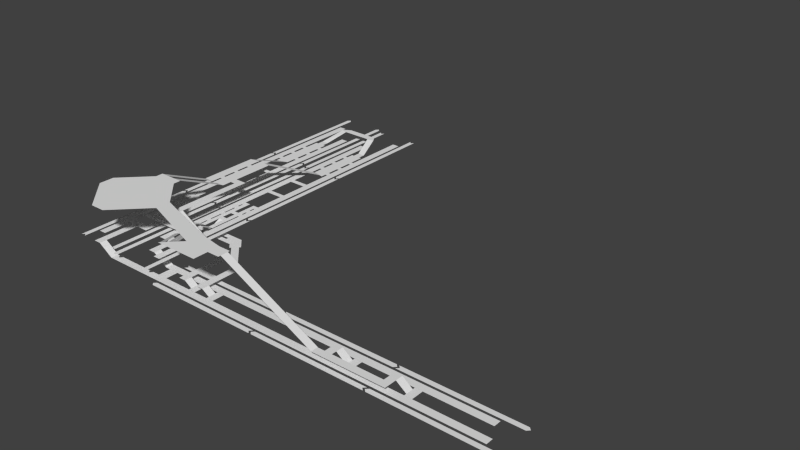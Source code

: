 # Source: oxc.blend  (saved by Blender 2.62.2; exported with 4.5.12 LTS)
import bpy
from mathutils import Matrix  # noqa: F401  (used for matrix-valued properties, if any)

bpy.ops.wm.read_factory_settings(use_empty=True)
scene = bpy.context.scene
scene.name = 'Scene'

# ---- collections
col_collection_1 = bpy.data.collections.new('Collection 1'); scene.collection.children.link(col_collection_1)

# ---- world
world_world = bpy.data.worlds.new('World'); scene.world = world_world
world_world.color = (0.05088, 0.05088, 0.05088)
world_world.use_sun_shadow = False
world_world.sun_shadow_jitter_overblur = 0.0
world_world.cycles.sampling_method = 'MANUAL'
world_world.cycles.sample_map_resolution = 256

# ---- meshes
me_plane_045 = bpy.data.meshes.new('Plane.045')
me_plane_045.from_pydata([(3.302e-06, 0.0, 3.0), (-1.686, -1.192e-07, 3.0), (-2.841e-07, -39.0, 20.0), (-1.686, -39.0, 20.0)], [], [(2, 3, 1, 0)])
me_plane_045.use_remesh_preserve_volume = False
me_plane_045.use_remesh_preserve_attributes = False
me_plane_045.use_mirror_vertex_groups = False
me_plane_045.update()
me_plane_044 = bpy.data.meshes.new('Plane.044')
me_plane_044.from_pydata([(3.302e-06, 0.0, 3.0), (-3.1, 0.0, 3.0), (-2.841e-07, -39.0, 20.0), (-3.1, -39.0, 20.0)], [], [(2, 3, 1, 0)])
me_plane_044.use_remesh_preserve_volume = False
me_plane_044.use_remesh_preserve_attributes = False
me_plane_044.use_mirror_vertex_groups = False
me_plane_044.update()
me_plane_043 = bpy.data.meshes.new('Plane.043')
me_plane_043.from_pydata([(-5.0, 3.0, 0.0), (-4.0, 3.0, 0.0), (-4.0, -1.51e-07, 0.0), (-5.0, 0.0, 0.0), (-1.0, -1.51e-07, 0.0), (-1.0, 3.0, 0.0), (0.0, 3.0, 0.0), (0.0, -3.02e-07, 0.0), (-1.0, 7.0, 3.0), (-4.0, 7.0, 3.0), (-4.0, 10.0, 3.0), (-1.0, 10.0, 3.0), (-6.0, 7.0, 3.0), (-6.0, 10.0, 3.0), (-9.0, 7.0, 3.0), (-9.0, 10.0, 3.0), (-6.0, 31.0, 3.0), (-9.0, 31.0, 3.0), (-6.0, 34.0, 3.0), (-9.0, 34.0, 3.0), (-6.0, 37.0, 3.0), (-9.0, 37.0, 3.0)], [], [(0, 1, 2, 3), (2, 1, 5, 4), (4, 5, 6, 7), (5, 1, 9, 8), (8, 9, 10, 11), (12, 13, 10, 9), (14, 15, 13, 12), (17, 16, 13, 15), (19, 18, 16, 17), (21, 20, 18, 19)])
me_plane_043.use_remesh_preserve_volume = False
me_plane_043.use_remesh_preserve_attributes = False
me_plane_043.use_mirror_vertex_groups = False
me_plane_043.update()
me_plane_042 = bpy.data.meshes.new('Plane.042')
me_plane_042.from_pydata([(-2.464e-06, 20.0, 14.0), (-3.0, -2.861e-06, 2.0), (-3.0, 20.0, 14.0), (-9.537e-07, -2.861e-06, 2.0)], [], [(2, 0, 3, 1)])
me_plane_042.use_remesh_preserve_volume = False
me_plane_042.use_remesh_preserve_attributes = False
me_plane_042.use_mirror_vertex_groups = False
me_plane_042.update()
me_plane_041 = bpy.data.meshes.new('Plane.041')
me_plane_041.from_pydata([(5.0, -1.605e-06, 2.0), (-9.537e-07, -1.832e-06, 2.0), (5.0, -5.0, 2.0), (-9.537e-07, -4.0, 2.0), (1.0, -9.0, 2.0), (-2.0, -6.0, 2.0), (0.5, -8.5, 2.0), (-1.5, -6.5, 2.0), (-11.0, -20.0, 2.0), (-13.0, -18.0, 2.0), (-13.0, -21.0, 2.0), (-19.0, -18.0, 2.0), (-19.0, -21.0, 2.0), (-22.0, -18.0, 2.0), (-22.0, -21.0, 2.0), (-25.0, -18.0, 2.0), (-25.0, -21.0, 2.0), (-28.0, -18.0, 2.0), (-28.0, -21.0, 2.0), (-25.0, -24.0, 0.0), (-28.0, -24.0, 0.0), (-19.0, -12.0, 2.0), (-22.0, -12.0, 2.0), (-19.0, -9.0, 2.0), (-22.0, -9.0, 2.0), (-25.0, -12.0, 2.0), (-25.0, -9.0, 2.0), (-28.0, -12.0, 2.0), (-28.0, -9.0, 2.0), (-25.0, -15.0, 0.0), (-28.0, -15.0, 0.0), (-25.0, -18.0, 0.0), (-28.0, -18.0, 0.0), (-25.0, -27.0, 0.0), (-28.0, -27.0, 0.0), (-24.0, -24.0, 0.0), (-24.0, -27.0, 0.0), (-29.0, -24.0, 0.0), (-29.0, -27.0, 0.0), (-29.0, -15.0, 0.0), (-29.0, -18.0, 0.0), (-24.0, -15.0, 0.0), (-24.0, -18.0, 0.0), (-11.0, -12.0, 2.0), (-11.0, -9.0, 2.0), (-8.0, -12.0, 2.0), (-8.0, -9.0, 2.0)], [], [(2, 3, 1, 0), (2, 4, 6, 7, 5, 3), (7, 6, 8, 9), (10, 9, 8), (9, 10, 12, 11), (11, 12, 14, 13), (13, 14, 16, 15), (15, 16, 18, 17), (19, 20, 18, 16), (22, 21, 11, 13), (24, 23, 21, 22), (25, 26, 24, 22), (27, 28, 26, 25), (29, 30, 27, 25), (31, 32, 30, 29), (33, 34, 20, 19), (35, 36, 33, 19), (38, 37, 20, 34), (40, 39, 30, 32), (41, 42, 31, 29), (44, 43, 21, 23), (46, 45, 43, 44)])
me_plane_041.use_remesh_preserve_volume = False
me_plane_041.use_remesh_preserve_attributes = False
me_plane_041.use_mirror_vertex_groups = False
me_plane_041.update()
me_plane_040 = bpy.data.meshes.new('Plane.040')
me_plane_040.from_pydata([(2.0, 7.0, 4.0), (-1.907e-06, 7.0, 4.0), (-9.537e-07, -2.126e-06, 4.0), (2.0, -1.977e-06, 4.0)], [], [(0, 1, 2, 3)])
me_plane_040.use_remesh_preserve_volume = False
me_plane_040.use_remesh_preserve_attributes = False
me_plane_040.use_mirror_vertex_groups = False
me_plane_040.update()
me_plane_039 = bpy.data.meshes.new('Plane.039')
me_plane_039.from_pydata([(2.0, 7.0, 4.0), (-1.907e-06, 7.0, 4.0), (-9.537e-07, -2.126e-06, 4.0), (2.0, -1.977e-06, 4.0)], [], [(0, 1, 2, 3)])
me_plane_039.use_remesh_preserve_volume = False
me_plane_039.use_remesh_preserve_attributes = False
me_plane_039.use_mirror_vertex_groups = False
me_plane_039.update()
me_plane_038 = bpy.data.meshes.new('Plane.038')
me_plane_038.from_pydata([(2.0, 7.0, 4.0), (-1.907e-06, 7.0, 4.0), (-9.537e-07, -2.126e-06, 4.0), (2.0, -1.977e-06, 4.0)], [], [(0, 1, 2, 3)])
me_plane_038.use_remesh_preserve_volume = False
me_plane_038.use_remesh_preserve_attributes = False
me_plane_038.use_mirror_vertex_groups = False
me_plane_038.update()
me_plane_037 = bpy.data.meshes.new('Plane.037')
me_plane_037.from_pydata([(5.0, 2.5, 4.0), (5.0, 0.5, 4.0), (7.0, 2.5, 4.0), (7.0, 0.5, 4.0), (5.0, 4.5, 4.0), (7.0, 4.5, 4.0), (5.0, -1.431e-06, 4.0), (7.0, -1.431e-06, 4.0), (5.0, 6.5, 4.0), (7.0, 6.5, 4.0), (9.0, 0.5, 4.0), (9.0, 2.5, 4.0), (2.0, 4.5, 4.0), (2.0, 6.5, 4.0), (2.0, 2.5, 4.0), (2.0, 0.5, 4.0), (9.0, 4.5, 4.0), (9.0, 6.5, 4.0), (11.0, 4.5, 4.0), (11.0, 6.5, 4.0), (12.0, 0.5, 4.0), (12.0, 2.5, 4.0), (14.0, 0.5, 4.0), (14.0, 2.5, 4.0), (12.0, -4.768e-07, 4.0), (14.0, -2.384e-07, 4.0), (15.0, 0.5, 4.0), (15.0, 2.5, 4.0), (17.0, 0.5, 4.0), (17.0, 2.5, 4.0), (15.0, 4.5, 4.0), (15.0, 6.5, 4.0), (17.0, 4.5, 4.0), (17.0, 6.5, 4.0), (19.0, 4.5, 4.0), (19.0, 6.5, 4.0), (21.0, 4.5, 4.0), (21.0, 6.5, 4.0), (19.0, 7.0, 4.0), (21.0, 7.0, 4.0), (15.0, 7.0, 4.0), (17.0, 7.0, 4.0), (11.0, 0.5, 4.0), (11.0, 2.5, 4.0), (5.0, 2.5, 2.0), (5.0, 4.5, 2.0), (19.0, 0.5, 4.0), (19.0, 2.5, 4.0), (21.0, 0.5, 4.0), (21.0, 2.5, 4.0), (24.0, 0.5, 4.0), (24.0, 2.5, 4.0), (26.0, 0.5, 4.0), (26.0, 2.5, 4.0), (24.0, 1.029e-06, 4.0), (26.0, 1.506e-06, 4.0), (19.0, 4.768e-07, 4.0), (21.0, 9.537e-07, 4.0), (-2.0, 4.5, 6.0), (-2.0, 6.5, 6.0), (-2.0, 2.5, 6.0), (-2.0, 0.5, 6.0), (2.0, 2.5, 2.0), (2.0, 4.5, 2.0), (-4.768e-07, 2.5, 2.0), (-9.537e-07, 4.5, 2.0), (1.669e-06, -28.0, 2.0), (2.0, -28.0, 2.0), (29.0, 0.5, 4.0), (29.0, 2.5, 4.0), (31.0, 0.5, 4.0), (31.0, 2.5, 4.0), (34.0, 0.5, 4.0), (34.0, 2.5, 4.0), (36.0, 0.5, 4.0), (36.0, 2.5, 4.0), (29.0, 1.729e-06, 4.0), (31.0, 1.907e-06, 4.0), (34.0, 2.146e-06, 4.0), (36.0, 2.325e-06, 4.0), (34.0, 7.0, 4.0), (36.0, 7.0, 4.0), (-5.0, 2.5, 6.0), (-5.0, 0.5, 6.0), (-7.0, 2.5, 6.0), (-7.0, 0.5, 6.0), (-5.0, -14.5, 6.0), (-7.0, -14.5, 6.0), (-8.0, 4.5, 6.0), (-8.0, 6.5, 6.0), (-10.0, 4.5, 6.0), (-10.0, 6.5, 6.0), (-8.0, -14.5, 6.0), (-10.0, -14.5, 6.0)], [], [(3, 2, 0, 1), (16, 11, 43, 18), (6, 7, 3, 1), (9, 8, 4, 5), (10, 11, 2, 3), (13, 12, 4, 8), (1, 0, 14, 15), (16, 17, 9, 5), (18, 19, 17, 16), (11, 10, 42, 43), (20, 21, 43, 42), (22, 23, 21, 20), (24, 25, 22, 20), (26, 27, 23, 22), (28, 29, 27, 26), (30, 31, 19, 18), (32, 33, 31, 30), (29, 32, 30, 27), (34, 35, 33, 32), (36, 37, 35, 34), (39, 38, 35, 37), (41, 40, 31, 33), (45, 44, 11, 16), (46, 47, 29, 28), (48, 49, 47, 46), (50, 51, 49, 48), (52, 53, 51, 50), (54, 55, 52, 50), (56, 57, 48, 46), (15, 14, 60, 61), (59, 58, 12, 13), (63, 62, 44, 45), (65, 64, 62, 63), (66, 67, 62, 64), (68, 69, 53, 52), (70, 71, 69, 68), (72, 73, 71, 70), (74, 75, 73, 72), (76, 77, 70, 68), (78, 79, 74, 72), (81, 80, 73, 75), (61, 60, 82, 83), (83, 82, 84, 85), (87, 86, 83, 85), (89, 88, 58, 59), (91, 90, 88, 89), (93, 92, 88, 90)])
me_plane_037.use_remesh_preserve_volume = False
me_plane_037.use_remesh_preserve_attributes = False
me_plane_037.use_mirror_vertex_groups = False
me_plane_037.update()
me_plane_036 = bpy.data.meshes.new('Plane.036')
me_plane_036.from_pydata([(5.0, 4.5, 4.0), (5.0, 6.5, 4.0), (7.0, 4.5, 4.0), (7.0, 6.5, 4.0), (5.0, 2.5, 4.0), (7.0, 2.5, 4.0), (5.0, 7.0, 4.0), (7.0, 7.0, 4.0), (5.0, 0.5, 4.0), (7.0, 0.5, 4.0), (9.0, 6.5, 4.0), (9.0, 4.5, 4.0), (2.0, 2.5, 4.0), (2.0, 0.5, 4.0), (2.0, 4.5, 4.0), (2.0, 6.5, 4.0), (9.0, 2.5, 4.0), (9.0, 0.5, 4.0), (11.0, 2.5, 4.0), (11.0, 0.5, 4.0), (12.0, 6.5, 4.0), (12.0, 4.5, 4.0), (14.0, 6.5, 4.0), (14.0, 4.5, 4.0), (12.0, 7.0, 4.0), (14.0, 7.0, 4.0), (15.0, 6.5, 4.0), (15.0, 4.5, 4.0), (17.0, 6.5, 4.0), (17.0, 4.5, 4.0), (15.0, 2.5, 4.0), (15.0, 0.5, 4.0), (17.0, 2.5, 4.0), (17.0, 0.5, 4.0), (19.0, 2.5, 4.0), (19.0, 0.5, 4.0), (21.0, 2.5, 4.0), (21.0, 0.5, 4.0), (23.0, 2.5, 4.0), (23.0, 0.5, 4.0), (25.0, 2.5, 4.0), (25.0, 0.5, 4.0), (23.0, -3.974e-07, 4.0), (25.0, -2.484e-07, 4.0), (19.0, -6.954e-07, 4.0), (21.0, -5.464e-07, 4.0), (15.0, -9.934e-07, 4.0), (17.0, -8.444e-07, 4.0), (11.0, 6.5, 4.0), (11.0, 4.5, 4.0), (5.0, 4.5, 2.0), (5.0, 2.5, 2.0), (19.0, 6.5, 4.0), (19.0, 4.5, 4.0), (21.0, 6.5, 4.0), (21.0, 4.5, 4.0), (23.0, 6.5, 4.0), (23.0, 4.5, 4.0), (25.0, 6.5, 4.0), (25.0, 4.5, 4.0), (23.0, 7.0, 4.0), (25.0, 7.0, 4.0), (19.0, 7.0, 4.0), (21.0, 7.0, 4.0), (-2.0, 2.5, 6.0), (-2.0, 0.5, 6.0), (-2.0, 4.5, 6.0), (-2.0, 6.5, 6.0), (5.0, 4.5, 2.0), (5.0, 2.5, 2.0), (3.0, 4.5, 2.0), (3.0, 2.5, 2.0), (5.0, -7.0, 2.0), (3.0, -7.0, 2.0), (-5.0, 4.5, 6.0), (-5.0, 6.5, 6.0), (-7.0, 4.5, 6.0), (-7.0, 6.5, 6.0), (-7.0, 2.5, 6.0), (-7.8, 0.5, 6.0), (-10.0, 2.7, 6.0), (-10.8, 3.5, 6.0), (-10.0, 6.5, 6.0), (-12.0, 4.7, 6.0)], [], [(3, 2, 0, 1), (16, 11, 49, 18), (6, 7, 3, 1), (9, 8, 4, 5), (10, 11, 2, 3), (13, 12, 4, 8), (1, 0, 14, 15), (16, 17, 9, 5), (18, 19, 17, 16), (11, 10, 48, 49), (20, 21, 49, 48), (22, 23, 21, 20), (24, 25, 22, 20), (26, 27, 23, 22), (28, 29, 27, 26), (30, 31, 19, 18), (32, 33, 31, 30), (29, 32, 30, 27), (34, 35, 33, 32), (36, 37, 35, 34), (38, 39, 37, 36), (40, 41, 39, 38), (43, 42, 39, 41), (45, 44, 35, 37), (47, 46, 31, 33), (51, 50, 11, 16), (52, 53, 29, 28), (54, 55, 53, 52), (56, 57, 55, 54), (58, 59, 57, 56), (60, 61, 58, 56), (62, 63, 54, 52), (15, 14, 66, 67), (65, 64, 12, 13), (69, 68, 50, 51), (71, 70, 68, 69), (72, 73, 71, 69), (67, 66, 74, 75), (75, 74, 76, 77), (79, 78, 64, 65), (80, 81, 78, 79), (81, 83, 76, 78), (82, 77, 76, 83)])
me_plane_036.use_remesh_preserve_volume = False
me_plane_036.use_remesh_preserve_attributes = False
me_plane_036.use_mirror_vertex_groups = False
me_plane_036.update()
me_plane_012 = bpy.data.meshes.new('Plane.012')
me_plane_012.from_pydata([(-3.0, 8.0, 0.0), (-3.0, 1.0, 0.0), (-7.55e-08, 1.0, 0.0), (-3.775e-07, 8.0, 0.0), (-3.775e-07, 12.0, 0.0), (-3.0, 12.0, 0.0), (-3.0, 35.0, 0.0), (-1.887e-06, 35.0, 0.0), (5.0, 8.0, 0.0), (5.0, 12.0, 0.0), (8.0, 8.0, 0.0), (8.0, 12.0, 0.0), (5.0, 1.0, 0.0), (8.0, 1.0, 0.0), (5.0, 14.0, 0.0), (8.0, 14.0, 0.0), (5.0, 20.0, 4.0), (8.0, 20.0, 4.0), (5.0, 23.0, 4.0), (8.0, 23.0, 4.0), (14.0, 20.0, 4.0), (14.0, 23.0, 4.0), (17.0, 20.0, 4.0), (17.0, 23.0, 4.0), (14.0, 18.0, 4.0), (17.0, 18.0, 4.0), (14.0, 25.0, 4.0), (17.0, 25.0, 4.0), (-3.0, 41.0, 4.0), (-2.34e-06, 41.0, 4.0), (-3.0, 44.0, 4.0), (-2.567e-06, 44.0, 4.0), (14.0, 41.0, 4.0), (14.0, 44.0, 4.0), (17.0, 41.0, 4.0), (17.0, 44.0, 4.0), (14.0, 39.0, 4.0), (17.0, 39.0, 4.0), (14.0, 46.0, 4.0), (17.0, 46.0, 4.0)], [], [(1, 0, 3, 2), (3, 0, 5, 4), (4, 5, 6, 7), (3, 4, 9, 8), (8, 9, 11, 10), (13, 12, 8, 10), (14, 15, 11, 9), (16, 17, 15, 14), (18, 19, 17, 16), (21, 20, 17, 19), (23, 22, 20, 21), (25, 24, 20, 22), (26, 27, 23, 21), (28, 29, 7, 6), (30, 31, 29, 28), (33, 32, 29, 31), (35, 34, 32, 33), (37, 36, 32, 34), (38, 39, 35, 33)])
me_plane_012.use_remesh_preserve_volume = False
me_plane_012.use_remesh_preserve_attributes = False
me_plane_012.use_mirror_vertex_groups = False
me_plane_012.update()
me_plane_035 = bpy.data.meshes.new('Plane.035')
me_plane_035.from_pydata([(3.302e-06, 0.0, 0.0), (-3.1, 0.0, 0.0), (-2.841e-07, -39.0, 20.0), (-3.1, -39.0, 20.0)], [], [(2, 3, 1, 0)])
me_plane_035.use_remesh_preserve_volume = False
me_plane_035.use_remesh_preserve_attributes = False
me_plane_035.use_mirror_vertex_groups = False
me_plane_035.update()
me_plane_034 = bpy.data.meshes.new('Plane.034')
me_plane_034.from_pydata([(2.869e-06, 0.0, 0.0), (-10.0, -3.0, 0.0), (2.869e-06, -3.0, 0.0), (-10.0, 0.0, 0.0), (-21.0, -14.0, 0.0), (-21.0, -20.0, 0.0), (11.0, -14.0, 0.0), (11.0, -20.0, 0.0), (-8.0, -33.0, 0.0), (-2.0, -33.0, 0.0), (38.0, -23.0, 0.0), (38.0, -29.5, 0.0), (49.0, -25.0, 0.0), (49.0, -30.0, 0.0), (31.5, -36.0, 0.0), (49.0, -36.0, 0.0), (54.0, -25.0, 0.0), (54.0, -30.0, 0.0)], [], [(2, 1, 3, 0), (6, 2, 1, 4), (4, 6, 7, 5), (8, 5, 7, 9), (10, 11, 7, 6), (12, 10, 11, 13), (14, 15, 13, 11), (12, 13, 17, 16)])
me_plane_034.use_remesh_preserve_volume = False
me_plane_034.use_remesh_preserve_attributes = False
me_plane_034.use_mirror_vertex_groups = False
me_plane_034.update()
me_plane_033 = bpy.data.meshes.new('Plane.033')
me_plane_033.from_pydata([(-0.4, 3.02e-08, 0.0), (-3.5, -3.775e-08, 0.0), (-0.4, -20.0, 9.0), (-3.5, -20.0, 9.0)], [], [(2, 3, 1, 0)])
me_plane_033.use_remesh_preserve_volume = False
me_plane_033.use_remesh_preserve_attributes = False
me_plane_033.use_mirror_vertex_groups = False
me_plane_033.update()
me_plane_032 = bpy.data.meshes.new('Plane.032')
me_plane_032.from_pydata([(-0.4, 3.02e-08, 0.0), (-3.5, -3.775e-08, 0.0), (-0.4, -20.0, 9.0), (-3.5, -20.0, 9.0)], [], [(2, 3, 1, 0)])
me_plane_032.use_remesh_preserve_volume = False
me_plane_032.use_remesh_preserve_attributes = False
me_plane_032.use_mirror_vertex_groups = False
me_plane_032.update()
me_plane_031 = bpy.data.meshes.new('Plane.031')
me_plane_031.from_pydata([(2.869e-06, 0.0, 0.0), (-4.0, 1.0, 0.0), (-4.0, 0.0, 0.0), (2.567e-06, -4.0, 0.0), (-4.0, -4.0, 0.0), (2.416e-06, -6.0, 0.0), (-4.0, -6.0, 0.0), (2.038e-06, -11.0, 0.0), (-4.0, -11.0, 0.0), (1.887e-06, -13.0, 0.0), (-4.0, -13.0, 0.0), (1.51e-06, -17.0, 0.0), (-4.0, -18.0, 0.0), (1.359e-06, -20.0, 0.0), (-4.0, -20.0, 0.0), (1.057e-06, -24.0, 0.0), (-4.0, -24.0, 0.0), (-6.0, -4.0, 0.0), (-6.0, -6.0, 0.0), (-6.0, -18.0, 0.0), (-6.0, -20.0, 0.0), (-6.0, -11.0, 0.0), (-6.0, -13.0, 0.0), (-6.0, 2.384e-07, 0.0), (-6.0, -24.0, 0.0), (-10.0, -4.0, 0.0), (-10.0, -6.0, 0.0), (-10.0, -18.0, 0.0), (-10.0, -20.0, 0.0), (-10.0, -11.0, 0.0), (-10.0, -13.0, 0.0), (-10.0, 5.404e-07, 0.0), (-10.0, -24.0, 0.0), (-6.0, 1.0, 0.0), (2.0, -17.0, 0.0), (2.0, -20.0, 0.0), (5.0, -17.0, 0.0), (5.0, -20.0, 0.0), (2.0, -48.0, 0.0), (5.0, -48.0, 0.0), (2.0, -51.0, 0.0), (5.0, -51.0, 0.0)], [], [(2, 0, 1), (0, 2, 4, 3), (3, 4, 6, 5), (5, 6, 8, 7), (7, 8, 10, 9), (9, 10, 12, 11), (11, 12, 14, 13), (13, 14, 16, 15), (19, 20, 14, 12), (17, 18, 6, 4), (21, 22, 10, 8), (27, 28, 20, 19), (25, 31, 23, 17), (25, 26, 18, 17), (27, 30, 22, 19), (29, 30, 22, 21), (26, 29, 21, 18), (28, 32, 24, 20), (33, 31, 23), (35, 34, 11, 13), (37, 36, 34, 35), (38, 39, 37, 35), (40, 41, 39, 38)])
me_plane_031.use_remesh_preserve_volume = False
me_plane_031.use_remesh_preserve_attributes = False
me_plane_031.use_mirror_vertex_groups = False
me_plane_031.update()
me_plane_030 = bpy.data.meshes.new('Plane.030')
me_plane_030.from_pydata([(-0.46, 0.0, 0.0), (-3.54, 0.0, 0.0), (0.1072, -23.07, 10.0), (-2.973, -23.07, 10.0)], [], [(2, 3, 1, 0)])
me_plane_030.use_remesh_preserve_volume = False
me_plane_030.use_remesh_preserve_attributes = False
me_plane_030.use_mirror_vertex_groups = False
me_plane_030.update()
me_plane_029 = bpy.data.meshes.new('Plane.029')
me_plane_029.from_pydata([(-0.46, 0.0, 0.0), (-3.54, 0.0, 0.0), (-1.824, -23.05, 10.0), (-4.904, -23.05, 10.0)], [], [(2, 3, 1, 0)])
me_plane_029.use_remesh_preserve_volume = False
me_plane_029.use_remesh_preserve_attributes = False
me_plane_029.use_mirror_vertex_groups = False
me_plane_029.update()
me_plane_024 = bpy.data.meshes.new('Plane.024')
me_plane_024.from_pydata([(1.0, 89.0, 0.0), (1.0, 86.0, 0.0), (-4.0, 86.0, 0.0), (-4.0, 89.0, 0.0), (1.0, 84.0, 0.0), (-4.0, 84.0, 0.0), (1.0, 83.0, 0.0), (-4.0, 83.0, 0.0), (1.0, 81.0, 0.0), (-4.0, 81.0, 0.0), (1.0, 79.0, 0.0), (-4.0, 79.0, 0.0), (1.0, 77.0, 0.0), (-4.0, 77.0, 0.0), (1.0, 76.0, 0.0), (-4.0, 76.0, 0.0), (1.0, 72.0, 0.0), (-4.0, 72.0, 0.0), (2.0, 67.0, 0.0), (2.0, 69.0, 0.0), (-4.0, 74.0, 0.0), (1.0, 74.0, 0.0), (-5.0, 70.0, 0.0), (-5.0, 72.0, 0.0), (-5.0, 77.0, 0.0), (-5.0, 79.0, 0.0), (2.0, 74.0, 0.0), (2.0, 76.0, 0.0), (1.0, 70.0, 0.0), (-4.0, 70.0, 0.0), (1.0, 69.0, 0.0), (-4.0, 69.0, 0.0), (1.0, 67.0, 0.0), (-4.0, 67.0, 0.0), (1.0, 64.74, 0.0), (-4.0, 66.0, 0.0), (-5.0, 84.0, 0.0), (-5.0, 86.0, 0.0), (2.0, 81.0, 0.0), (2.0, 83.0, 0.0)], [], [(0, 3, 2, 1), (1, 2, 5, 4), (4, 5, 7, 6), (6, 7, 9, 8), (8, 9, 11, 10), (10, 11, 13, 12), (12, 13, 15, 14), (21, 20, 17, 16), (38, 39, 6, 8), (14, 15, 20, 21), (23, 22, 29, 17), (25, 24, 13, 11), (18, 19, 30, 32), (16, 17, 29, 28), (28, 29, 31, 30), (30, 31, 33, 32), (32, 33, 35, 34), (37, 36, 5, 2), (26, 27, 14, 21)])
me_plane_024.use_remesh_preserve_volume = False
me_plane_024.use_remesh_preserve_attributes = False
me_plane_024.use_mirror_vertex_groups = False
me_plane_024.update()
me_plane_016 = bpy.data.meshes.new('Plane.016')
me_plane_016.from_pydata([(-21.0, 1.669e-06, 0.0), (-24.0, 1.669e-06, 0.0), (-24.0, 3.0, 0.0), (-21.0, 3.0, 0.0), (-18.38, 11.92, 3.0), (-21.17, 12.83, 3.0), (2.861e-06, 0.0, 0.0), (-3.0, 0.0, 0.0), (-19.68, 14.21, 3.0), (-18.22, 12.02, 3.0), (-18.0, 12.03, 3.0), (-18.0, 15.03, 3.0), (-5.997, 15.03, 3.0), (-5.996, 12.03, 3.0), (-5.846, 11.89, 3.0), (-4.016, 14.29, 3.0), (-2.809, 12.4, 3.0), (-5.688, 11.72, 3.0), (-3.0, 3.0, 0.0), (3.04e-06, 3.0, 0.0)], [], [(19, 18, 7, 6), (16, 17, 18, 19), (15, 14, 17, 16), (12, 13, 14, 15), (11, 10, 13, 12), (8, 9, 10, 11), (5, 4, 9, 8), (2, 3, 4, 5), (1, 0, 3, 2)])
me_plane_016.use_remesh_preserve_volume = False
me_plane_016.use_remesh_preserve_attributes = False
me_plane_016.use_mirror_vertex_groups = False
me_plane_016.update()
me_plane_002 = bpy.data.meshes.new('Plane.002')
me_plane_002.from_pydata([(-1.51e-06, 89.0, 0.0), (8.229e-06, 86.0, 0.0), (-5.0, 86.0, 0.0), (-5.0, 89.0, 0.0), (8.229e-06, 84.0, 0.0), (-5.0, 84.0, 0.0), (8.38e-06, 83.0, 0.0), (-5.0, 83.0, 0.0), (8.38e-06, 81.0, 0.0), (-5.0, 81.0, 0.0), (8.456e-06, 79.0, 0.0), (-5.0, 79.0, 0.0), (8.456e-06, 77.0, 0.0), (-5.0, 77.0, 0.0), (8.607e-06, 76.0, 0.0), (-5.0, 76.0, 0.0), (8.305e-06, 72.0, 0.0), (-5.0, 72.0, 0.0), (-6.0, 74.0, 0.0), (-6.0, 76.0, 0.0), (-5.0, 74.0, 0.0), (8.456e-06, 74.0, 0.0), (1.0, 86.0, 0.0), (1.0, 84.0, 0.0), (1.0, 79.0, 0.0), (1.0, 77.0, 0.0), (-6.0, 81.0, 0.0), (-6.0, 83.0, 0.0), (8.229e-06, 70.0, 0.0), (-5.0, 70.0, 0.0), (8.229e-06, 69.0, 0.0), (-5.0, 69.0, 0.0), (8.229e-06, 67.0, 0.0), (-5.0, 67.0, 0.0), (8.305e-06, 66.0, 0.0), (-5.0, 64.52, 0.0), (1.0, 72.0, 0.0), (1.0, 70.0, 0.0), (-6.0, 69.0, 0.0), (-6.0, 67.0, 0.0)], [], [(0, 3, 2, 1), (1, 2, 5, 4), (4, 5, 7, 6), (6, 7, 9, 8), (8, 9, 11, 10), (10, 11, 13, 12), (12, 13, 15, 14), (21, 20, 17, 16), (19, 18, 20, 15), (14, 15, 20, 21), (25, 24, 10, 12), (23, 22, 1, 4), (27, 26, 9, 7), (16, 17, 29, 28), (28, 29, 31, 30), (30, 31, 33, 32), (32, 33, 35, 34), (37, 36, 16, 28), (38, 39, 33, 31)])
me_plane_002.use_remesh_preserve_volume = False
me_plane_002.use_remesh_preserve_attributes = False
me_plane_002.use_mirror_vertex_groups = False
me_plane_002.update()
me_plane_028 = bpy.data.meshes.new('Plane.028')
me_plane_028.from_pydata([(1.0, 50.0, 0.0), (1.0, 2.0, 0.0), (-1.192e-07, 1.0, 0.0), (3.576e-07, 49.0, 0.0), (2.0, 1.0, 0.0), (2.0, 49.0, 0.0)], [], [(0, 3, 2, 1), (0, 1, 4, 5)])
me_plane_028.use_remesh_preserve_volume = False
me_plane_028.use_remesh_preserve_attributes = False
me_plane_028.use_mirror_vertex_groups = False
me_plane_028.update()
me_plane_027 = bpy.data.meshes.new('Plane.027')
me_plane_027.from_pydata([(1.0, 50.0, 0.0), (1.0, 2.0, 0.0), (-1.192e-07, 1.0, 0.0), (3.576e-07, 49.0, 0.0), (2.0, 1.0, 0.0), (2.0, 49.0, 0.0)], [], [(0, 3, 2, 1), (0, 1, 4, 5)])
me_plane_027.use_remesh_preserve_volume = False
me_plane_027.use_remesh_preserve_attributes = False
me_plane_027.use_mirror_vertex_groups = False
me_plane_027.update()
me_plane_026 = bpy.data.meshes.new('Plane.026')
me_plane_026.from_pydata([(1.0, 50.0, 0.0), (1.0, 2.0, 0.0), (-1.192e-07, 1.0, 0.0), (3.576e-07, 49.0, 0.0), (2.0, 1.0, 0.0), (2.0, 49.0, 0.0)], [], [(0, 3, 2, 1), (0, 1, 4, 5)])
me_plane_026.use_remesh_preserve_volume = False
me_plane_026.use_remesh_preserve_attributes = False
me_plane_026.use_mirror_vertex_groups = False
me_plane_026.update()
me_plane_025 = bpy.data.meshes.new('Plane.025')
me_plane_025.from_pydata([(1.0, 50.0, 0.0), (1.0, 2.0, 0.0), (-1.192e-07, 1.0, 0.0), (3.576e-07, 49.0, 0.0), (2.0, 1.0, 0.0), (2.0, 49.0, 0.0)], [], [(0, 3, 2, 1), (0, 1, 4, 5)])
me_plane_025.use_remesh_preserve_volume = False
me_plane_025.use_remesh_preserve_attributes = False
me_plane_025.use_mirror_vertex_groups = False
me_plane_025.update()
me_plane_023 = bpy.data.meshes.new('Plane.023')
me_plane_023.from_pydata([(1.0, 50.0, 0.0), (1.0, 2.0, 0.0), (-1.192e-07, 1.0, 0.0), (3.576e-07, 49.0, 0.0), (2.0, 1.0, 0.0), (2.0, 49.0, 0.0)], [], [(0, 3, 2, 1), (0, 1, 4, 5)])
me_plane_023.use_remesh_preserve_volume = False
me_plane_023.use_remesh_preserve_attributes = False
me_plane_023.use_mirror_vertex_groups = False
me_plane_023.update()
me_plane_022 = bpy.data.meshes.new('Plane.022')
me_plane_022.from_pydata([(1.0, 50.0, 0.0), (1.0, 2.0, 0.0), (-1.192e-07, 1.0, 0.0), (3.576e-07, 49.0, 0.0), (2.0, 1.0, 0.0), (2.0, 49.0, 0.0)], [], [(0, 3, 2, 1), (0, 1, 4, 5)])
me_plane_022.use_remesh_preserve_volume = False
me_plane_022.use_remesh_preserve_attributes = False
me_plane_022.use_mirror_vertex_groups = False
me_plane_022.update()
me_plane_020 = bpy.data.meshes.new('Plane.020')
me_plane_020.from_pydata([(1.0, 50.0, 0.0), (1.0, 2.0, 0.0), (-1.192e-07, 1.0, 0.0), (3.576e-07, 49.0, 0.0), (2.0, 1.0, 0.0), (2.0, 49.0, 0.0)], [], [(0, 3, 2, 1), (0, 1, 4, 5)])
me_plane_020.use_remesh_preserve_volume = False
me_plane_020.use_remesh_preserve_attributes = False
me_plane_020.use_mirror_vertex_groups = False
me_plane_020.update()
me_plane_019 = bpy.data.meshes.new('Plane.019')
me_plane_019.from_pydata([(1.0, 50.0, 0.0), (1.0, 2.0, 0.0), (-1.192e-07, 1.0, 0.0), (3.576e-07, 49.0, 0.0), (2.0, 1.0, 0.0), (2.0, 49.0, 0.0)], [], [(0, 3, 2, 1), (0, 1, 4, 5)])
me_plane_019.use_remesh_preserve_volume = False
me_plane_019.use_remesh_preserve_attributes = False
me_plane_019.use_mirror_vertex_groups = False
me_plane_019.update()
me_plane_015 = bpy.data.meshes.new('Plane.015')
me_plane_015.from_pydata([(1.0, 50.0, 0.0), (1.0, 2.0, 0.0), (-1.192e-07, 1.0, 0.0), (3.576e-07, 49.0, 0.0), (2.0, 1.0, 0.0), (2.0, 49.0, 0.0)], [], [(0, 3, 2, 1), (0, 1, 4, 5)])
me_plane_015.use_remesh_preserve_volume = False
me_plane_015.use_remesh_preserve_attributes = False
me_plane_015.use_mirror_vertex_groups = False
me_plane_015.update()
me_plane_013 = bpy.data.meshes.new('Plane.013')
me_plane_013.from_pydata([(0.0, 109.0, 0.0), (0.0, -23.0, 0.0), (-3.0, -23.0, 0.0), (-3.0, 109.0, 0.0)], [], [(0, 3, 2, 1)])
me_plane_013.use_remesh_preserve_volume = False
me_plane_013.use_remesh_preserve_attributes = False
me_plane_013.use_mirror_vertex_groups = False
me_plane_013.update()
me_plane_011 = bpy.data.meshes.new('Plane.011')
me_plane_011.from_pydata([(-7.55e-07, 99.0, 0.0), (8.305e-07, -12.0, 0.0), (-3.0, -12.0, 0.0), (-3.0, 99.0, 0.0)], [], [(0, 3, 2, 1)])
me_plane_011.use_remesh_preserve_volume = False
me_plane_011.use_remesh_preserve_attributes = False
me_plane_011.use_mirror_vertex_groups = False
me_plane_011.update()
me_plane_010 = bpy.data.meshes.new('Plane.010')
me_plane_010.from_pydata([(1.0, 50.0, 0.0), (1.0, 2.0, 0.0), (-1.192e-07, 1.0, 0.0), (3.576e-07, 49.0, 0.0), (2.0, 1.0, 0.0), (2.0, 49.0, 0.0)], [], [(0, 3, 2, 1), (0, 1, 4, 5)])
me_plane_010.use_remesh_preserve_volume = False
me_plane_010.use_remesh_preserve_attributes = False
me_plane_010.use_mirror_vertex_groups = False
me_plane_010.update()
me_plane_009 = bpy.data.meshes.new('Plane.009')
me_plane_009.from_pydata([(1.0, 50.0, 0.0), (1.0, 2.0, 0.0), (-1.192e-07, 1.0, 0.0), (3.576e-07, 49.0, 0.0), (2.0, 1.0, 0.0), (2.0, 49.0, 0.0)], [], [(0, 3, 2, 1), (0, 1, 4, 5)])
me_plane_009.use_remesh_preserve_volume = False
me_plane_009.use_remesh_preserve_attributes = False
me_plane_009.use_mirror_vertex_groups = False
me_plane_009.update()
me_plane_008 = bpy.data.meshes.new('Plane.008')
me_plane_008.from_pydata([(1.0, 50.0, 0.0), (1.0, 2.0, 0.0), (-1.192e-07, 1.0, 0.0), (3.576e-07, 49.0, 0.0), (2.0, 1.0, 0.0), (2.0, 49.0, 0.0)], [], [(0, 3, 2, 1), (0, 1, 4, 5)])
me_plane_008.use_remesh_preserve_volume = False
me_plane_008.use_remesh_preserve_attributes = False
me_plane_008.use_mirror_vertex_groups = False
me_plane_008.update()
me_plane_007 = bpy.data.meshes.new('Plane.007')
me_plane_007.from_pydata([(1.0, 50.0, 0.0), (1.0, 2.0, 0.0), (-1.192e-07, 1.0, 0.0), (3.576e-07, 49.0, 0.0), (2.0, 1.0, 0.0), (2.0, 49.0, 0.0)], [], [(0, 3, 2, 1), (0, 1, 4, 5)])
me_plane_007.use_remesh_preserve_volume = False
me_plane_007.use_remesh_preserve_attributes = False
me_plane_007.use_mirror_vertex_groups = False
me_plane_007.update()
me_plane_005 = bpy.data.meshes.new('Plane.005')
me_plane_005.from_pydata([(-7.55e-07, 99.0, 0.0), (8.305e-07, -12.0, 0.0), (-3.0, -12.0, 0.0), (-3.0, 99.0, 0.0)], [], [(0, 3, 2, 1)])
me_plane_005.use_remesh_preserve_volume = False
me_plane_005.use_remesh_preserve_attributes = False
me_plane_005.use_mirror_vertex_groups = False
me_plane_005.update()
me_plane_004 = bpy.data.meshes.new('Plane.004')
me_plane_004.from_pydata([(1.0, 50.0, 0.0), (1.0, 2.0, 0.0), (-1.192e-07, 1.0, 0.0), (3.576e-07, 49.0, 0.0), (2.0, 1.0, 0.0), (2.0, 49.0, 0.0)], [], [(0, 3, 2, 1), (0, 1, 4, 5)])
me_plane_004.use_remesh_preserve_volume = False
me_plane_004.use_remesh_preserve_attributes = False
me_plane_004.use_mirror_vertex_groups = False
me_plane_004.update()
me_plane_003 = bpy.data.meshes.new('Plane.003')
me_plane_003.from_pydata([(1.0, 50.0, 0.0), (1.0, 2.0, 0.0), (-1.192e-07, 1.0, 0.0), (3.576e-07, 49.0, 0.0), (2.0, 1.0, 0.0), (2.0, 49.0, 0.0)], [], [(0, 3, 2, 1), (0, 1, 4, 5)])
me_plane_003.use_remesh_preserve_volume = False
me_plane_003.use_remesh_preserve_attributes = False
me_plane_003.use_mirror_vertex_groups = False
me_plane_003.update()
me_plane_001 = bpy.data.meshes.new('Plane.001')
me_plane_001.from_pydata([(1.0, 50.0, 0.0), (1.0, 2.0, 0.0), (-1.192e-07, 1.0, 0.0), (3.576e-07, 49.0, 0.0), (2.0, 1.0, 0.0), (2.0, 49.0, 0.0)], [], [(0, 3, 2, 1), (0, 1, 4, 5)])
me_plane_001.use_remesh_preserve_volume = False
me_plane_001.use_remesh_preserve_attributes = False
me_plane_001.use_mirror_vertex_groups = False
me_plane_001.update()
me_plane_018 = bpy.data.meshes.new('Plane.018')
me_plane_018.from_pydata([(-5.0, 3.0, 0.0), (-4.0, 3.0, 0.0), (-4.0, -1.51e-07, 0.0), (-5.0, 0.0, 0.0), (-1.0, -1.51e-07, 0.0), (-1.0, 3.0, 0.0), (0.0, 3.0, 0.0), (0.0, -3.02e-07, 0.0), (-1.0, 7.0, 3.0), (-4.0, 7.0, 3.0), (-4.0, 10.0, 3.0), (-1.0, 10.0, 3.0), (-6.0, 7.0, 3.0), (-6.0, 10.0, 3.0)], [], [(0, 1, 2, 3), (2, 1, 5, 4), (4, 5, 6, 7), (5, 1, 9, 8), (8, 9, 10, 11), (12, 13, 10, 9)])
me_plane_018.use_remesh_preserve_volume = False
me_plane_018.use_remesh_preserve_attributes = False
me_plane_018.use_mirror_vertex_groups = False
me_plane_018.update()
me_plane_017 = bpy.data.meshes.new('Plane.017')
me_plane_017.from_pydata([(1.0, 50.0, 0.0), (1.0, 2.0, 0.0), (-1.192e-07, 1.0, 0.0), (3.576e-07, 49.0, 0.0), (2.0, 1.0, 0.0), (2.0, 49.0, 0.0)], [], [(0, 3, 2, 1), (0, 1, 4, 5)])
me_plane_017.use_remesh_preserve_volume = False
me_plane_017.use_remesh_preserve_attributes = False
me_plane_017.use_mirror_vertex_groups = False
me_plane_017.update()
me_plane_014 = bpy.data.meshes.new('Plane.014')
me_plane_014.from_pydata([(1.0, 50.0, 0.0), (1.0, 2.0, 0.0), (-1.192e-07, 1.0, 0.0), (3.576e-07, 49.0, 0.0), (2.0, 1.0, 0.0), (2.0, 49.0, 0.0)], [], [(0, 3, 2, 1), (0, 1, 4, 5)])
me_plane_014.use_remesh_preserve_volume = False
me_plane_014.use_remesh_preserve_attributes = False
me_plane_014.use_mirror_vertex_groups = False
me_plane_014.update()
me_plane_006 = bpy.data.meshes.new('Plane.006')
me_plane_006.from_pydata([(0.0, 130.0, 0.0), (0.0, 0.0, 0.0), (3.0, 0.0, 0.0), (3.0, 130.0, 0.0)], [], [(0, 3, 2, 1)])
me_plane_006.use_remesh_preserve_volume = False
me_plane_006.use_remesh_preserve_attributes = False
me_plane_006.use_mirror_vertex_groups = False
me_plane_006.update()
me_plane = bpy.data.meshes.new('Plane')
me_plane.from_pydata([(0.0, 133.0, 0.0), (0.0, 0.0, 0.0), (-3.0, 0.0, 0.0), (-3.0, 133.0, 0.0)], [], [(0, 3, 2, 1)])
me_plane.use_remesh_preserve_volume = False
me_plane.use_remesh_preserve_attributes = False
me_plane.use_mirror_vertex_groups = False
me_plane.update()
me_plane_021 = bpy.data.meshes.new('Plane.021')
me_plane_021.from_pydata([(0.0, 109.0, 0.0), (0.0, -23.0, 0.0), (-3.0, -23.0, 0.0), (-3.0, 109.0, 0.0)], [], [(0, 3, 2, 1)])
me_plane_021.use_remesh_preserve_volume = False
me_plane_021.use_remesh_preserve_attributes = False
me_plane_021.use_mirror_vertex_groups = False
me_plane_021.update()

# ---- objects
ob_escalator_vlout_2 = bpy.data.objects.new('escalator.vlout.2', me_plane_045)
ob_escalator_vlout_1 = bpy.data.objects.new('escalator.vlout.1', me_plane_044)
ob_corridor_012 = bpy.data.objects.new('corridor.012', me_plane_043)
ob_escalator_clin = bpy.data.objects.new('escalator.clin', me_plane_042)
ob_corridor_011 = bpy.data.objects.new('corridor.011', me_plane_041)
ob_corridor_010 = bpy.data.objects.new('corridor.010', me_plane_040)
ob_corridor_009 = bpy.data.objects.new('corridor.009', me_plane_039)
ob_corridor_008 = bpy.data.objects.new('corridor.008', me_plane_038)
ob_corridor_007 = bpy.data.objects.new('corridor.007', me_plane_037)
ob_corridor_005 = bpy.data.objects.new('corridor.005', me_plane_036)
ob_corridor_004 = bpy.data.objects.new('corridor.004', me_plane_012)
ob_escalator_clout = bpy.data.objects.new('escalator.clout', me_plane_035)
ob_tickethall_main = bpy.data.objects.new('tickethall.main', me_plane_034)
ob_escalator_mainw = bpy.data.objects.new('escalator.mainw', me_plane_033)
ob_escalator_maine = bpy.data.objects.new('escalator.maine', me_plane_032)
ob_corridor_006 = bpy.data.objects.new('corridor.006', me_plane_031)
ob_escalator_vlw = bpy.data.objects.new('escalator.vlw', me_plane_030)
ob_escalator_vle = bpy.data.objects.new('escalator.vle', me_plane_029)
ob_corridor_002 = bpy.data.objects.new('corridor.002', me_plane_024)
ob_corridor_003 = bpy.data.objects.new('corridor.003', me_plane_016)
ob_corridor_000 = bpy.data.objects.new('corridor.000', me_plane_002)
ob_central_eastbound_002 = bpy.data.objects.new('central.eastbound.002', me_plane_028)
ob_central_eastbound_000 = bpy.data.objects.new('central.eastbound.000', me_plane_027)
ob_central_westbound_002 = bpy.data.objects.new('central.westbound.002', me_plane_026)
ob_central_westbound_000 = bpy.data.objects.new('central.westbound.000', me_plane_025)
ob_bakerloo_northbound_001 = bpy.data.objects.new('bakerloo.northbound.001', me_plane_023)
ob_bakerloo_northbound_000 = bpy.data.objects.new('bakerloo.northbound.000', me_plane_022)
ob_victoria_northbound_002 = bpy.data.objects.new('victoria.northbound.002', me_plane_020)
ob_victoria_northbound_001 = bpy.data.objects.new('victoria.northbound.001', me_plane_019)
ob_victoria_northbound_000 = bpy.data.objects.new('victoria.northbound.000', me_plane_015)
ob_platform_6 = bpy.data.objects.new('platform.6', me_plane_013)
ob_platform_4 = bpy.data.objects.new('platform.4', me_plane_011)
ob_bakerloo_northbound_002 = bpy.data.objects.new('bakerloo.northbound.002', me_plane_010)
ob_bakerloo_southbound_001 = bpy.data.objects.new('bakerloo.southbound.001', me_plane_009)
ob_bakerloo_southbound_000 = bpy.data.objects.new('bakerloo.southbound.000', me_plane_008)
ob_bakerloo_southbound_003 = bpy.data.objects.new('bakerloo.southbound.003', me_plane_007)
ob_platform_3 = bpy.data.objects.new('platform.3', me_plane_005)
ob_victoria_southbound_002 = bpy.data.objects.new('victoria.southbound.002', me_plane_004)
ob_victoria_southbound_000 = bpy.data.objects.new('victoria.southbound.000', me_plane_003)
ob_victoria_southbound_1 = bpy.data.objects.new('victoria.southbound.1', me_plane_001)
ob_corridor_1 = bpy.data.objects.new('corridor.1', me_plane_018)
ob_central_eastbound_1 = bpy.data.objects.new('central.eastbound.1', me_plane_017)
ob_central_westbound_1 = bpy.data.objects.new('central.westbound.1', me_plane_014)
ob_platform_1 = bpy.data.objects.new('platform.1', me_plane_006)
ob_platform_2 = bpy.data.objects.new('platform.2', me_plane)
ob_platform_5 = bpy.data.objects.new('platform.5', me_plane_021)

# ---- transforms, parenting, visibility, modifiers, constraints
ob_escalator_vlout_2.location = (-37.5, -40.8, -23.0)
ob_escalator_vlout_2.rotation_euler = (0.0, -0.0, 0.7854)
ob_escalator_vlout_2.lineart.crease_threshold = 0.0
ob_escalator_vlout_1.location = (-34.5, -37.8, -23.0)
ob_escalator_vlout_1.rotation_euler = (0.0, -0.0, 0.7854)
ob_escalator_vlout_1.lineart.crease_threshold = 0.0
ob_corridor_012.location = (87.0, -54.0, -26.0)
ob_corridor_012.rotation_euler = (0.0, -0.0, 1.571)
ob_corridor_012.lineart.crease_threshold = 0.0
ob_escalator_clin.location = (-18.0, -38.0, -26.0)
ob_escalator_clin.rotation_euler = (0.0, -0.0, 1.571)
ob_escalator_clin.lineart.crease_threshold = 0.0
ob_corridor_011.location = (-27.0, -30.0, -26.0)
ob_corridor_011.rotation_euler = (0.0, -0.0, 1.571)
ob_corridor_011.lineart.crease_threshold = 0.0
ob_corridor_010.location = (-34.0, 7.0, -26.0)
ob_corridor_010.rotation_euler = (0.0, -0.0, 1.571)
ob_corridor_010.lineart.crease_threshold = 0.0
ob_corridor_009.location = (-55.0, 20.0, -26.0)
ob_corridor_009.rotation_euler = (0.0, -0.0, 1.571)
ob_corridor_009.lineart.crease_threshold = 0.0
ob_corridor_008.location = (-34.0, 20.0, -26.0)
ob_corridor_008.rotation_euler = (0.0, -0.0, 1.571)
ob_corridor_008.lineart.crease_threshold = 0.0
ob_corridor_007.location = (-55.0, -30.0, -26.0)
ob_corridor_007.rotation_euler = (0.0, -0.0, 1.571)
ob_corridor_007.lineart.crease_threshold = 0.0
ob_corridor_005.location = (-34.0, -30.0, -26.0)
ob_corridor_005.rotation_euler = (0.0, -0.0, 1.571)
ob_corridor_005.lineart.crease_threshold = 0.0
ob_corridor_004.location = (-16.0, -59.0, -26.0)
ob_corridor_004.rotation_euler = (0.0, -0.0, 1.571)
ob_corridor_004.lineart.crease_threshold = 0.0
ob_escalator_clout.location = (50.0, -63.0, -23.0)
ob_escalator_clout.rotation_euler = (0.0, 0.0, -1.571)
ob_escalator_clout.lineart.crease_threshold = 0.0
ob_tickethall_main.location = (-43.0, -34.0, -3.0)
ob_tickethall_main.lineart.crease_threshold = 0.0
ob_escalator_mainw.location = (-49.0, -14.0, -12.0)
ob_escalator_mainw.lineart.crease_threshold = 0.0
ob_escalator_maine.location = (-43.0, -14.0, -12.0)
ob_escalator_maine.lineart.crease_threshold = 0.0
ob_corridor_006.location = (-43.0, 10.0, -12.0)
ob_corridor_006.lineart.crease_threshold = 0.0
ob_escalator_vlw.location = (-56.0, 33.0, -22.0)
ob_escalator_vlw.rotation_euler = (0.0, -0.0, 0.2747)
ob_escalator_vlw.lineart.crease_threshold = 0.0
ob_escalator_vle.location = (-36.0, 32.0, -22.0)
ob_escalator_vle.rotation_euler = (0.0, 0.0, -0.2489)
ob_escalator_vle.lineart.crease_threshold = 0.0
ob_corridor_002.location = (-36.0, -33.0, -22.0)
ob_corridor_002.lineart.crease_threshold = 0.0
ob_corridor_003.location = (-36.0, 56.0, -22.0)
ob_corridor_003.lineart.crease_threshold = 0.0
ob_corridor_000.location = (-56.0, -33.0, -22.0)
ob_corridor_000.lineart.crease_threshold = 0.0
ob_central_eastbound_002.location = (-26.0, -48.0, -26.0)
ob_central_eastbound_002.rotation_euler = (0.0, 0.0, -1.571)
ob_central_eastbound_002.lineart.crease_threshold = 0.0
ob_central_eastbound_000.location = (23.0, -48.0, -26.0)
ob_central_eastbound_000.rotation_euler = (0.0, 0.0, -1.571)
ob_central_eastbound_000.lineart.crease_threshold = 0.0
ob_central_westbound_002.location = (25.0, -65.0, -26.0)
ob_central_westbound_002.rotation_euler = (0.0, -0.0, 1.571)
ob_central_westbound_002.lineart.crease_threshold = 0.0
ob_central_westbound_000.location = (74.0, -65.0, -26.0)
ob_central_westbound_000.rotation_euler = (0.0, -0.0, 1.571)
ob_central_westbound_000.lineart.crease_threshold = 0.0
ob_bakerloo_northbound_001.location = (-51.0, 35.0, -22.0)
ob_bakerloo_northbound_001.rotation_euler = (0.0, -0.0, -6.283)
ob_bakerloo_northbound_001.lineart.crease_threshold = 0.0
ob_bakerloo_northbound_000.location = (-51.0, -14.0, -22.0)
ob_bakerloo_northbound_000.rotation_euler = (0.0, -0.0, -6.283)
ob_bakerloo_northbound_000.lineart.crease_threshold = 0.0
ob_victoria_northbound_002.location = (-68.0, 35.0, -22.0)
ob_victoria_northbound_002.rotation_euler = (0.0, -0.0, -6.283)
ob_victoria_northbound_002.lineart.crease_threshold = 0.0
ob_victoria_northbound_001.location = (-68.0, -14.0, -22.0)
ob_victoria_northbound_001.rotation_euler = (0.0, -0.0, -6.283)
ob_victoria_northbound_001.lineart.crease_threshold = 0.0
ob_victoria_northbound_000.location = (-68.0, -63.0, -22.0)
ob_victoria_northbound_000.rotation_euler = (0.0, -0.0, -6.283)
ob_victoria_northbound_000.lineart.crease_threshold = 0.0
ob_platform_6.location = (-62.0, -33.0, -22.0)
ob_platform_6.lineart.crease_threshold = 0.0
ob_platform_4.location = (-52.0, -33.0, -22.0)
ob_platform_4.lineart.crease_threshold = 0.0
ob_bakerloo_northbound_002.location = (-51.0, -63.0, -22.0)
ob_bakerloo_northbound_002.rotation_euler = (0.0, -0.0, -6.283)
ob_bakerloo_northbound_002.lineart.crease_threshold = 0.0
ob_bakerloo_southbound_001.location = (-45.0, -14.0, -22.0)
ob_bakerloo_southbound_001.rotation_euler = (0.0, -0.0, -3.142)
ob_bakerloo_southbound_001.lineart.crease_threshold = 0.0
ob_bakerloo_southbound_000.location = (-45.0, 35.0, -22.0)
ob_bakerloo_southbound_000.rotation_euler = (0.0, -0.0, -3.142)
ob_bakerloo_southbound_000.lineart.crease_threshold = 0.0
ob_bakerloo_southbound_003.location = (-45.0, 84.0, -22.0)
ob_bakerloo_southbound_003.rotation_euler = (0.0, -0.0, -3.142)
ob_bakerloo_southbound_003.lineart.crease_threshold = 0.0
ob_platform_3.location = (-41.0, -33.0, -22.0)
ob_platform_3.lineart.crease_threshold = 0.0
ob_victoria_southbound_002.location = (-28.0, 84.0, -22.0)
ob_victoria_southbound_002.rotation_euler = (0.0, -0.0, -3.142)
ob_victoria_southbound_002.lineart.crease_threshold = 0.0
ob_victoria_southbound_000.location = (-28.0, 35.0, -22.0)
ob_victoria_southbound_000.rotation_euler = (0.0, -0.0, -3.142)
ob_victoria_southbound_000.lineart.crease_threshold = 0.0
ob_victoria_southbound_1.location = (-28.0, -14.0, -22.0)
ob_victoria_southbound_1.rotation_euler = (0.0, -0.0, -3.142)
ob_victoria_southbound_1.lineart.crease_threshold = 0.0
ob_corridor_1.location = (63.0, -54.0, -26.0)
ob_corridor_1.rotation_euler = (0.0, -0.0, 1.571)
ob_corridor_1.lineart.crease_threshold = 0.0
ob_central_eastbound_1.location = (72.0, -48.0, -26.0)
ob_central_eastbound_1.rotation_euler = (0.0, 0.0, -1.571)
ob_central_eastbound_1.lineart.crease_threshold = 0.0
ob_central_westbound_1.location = (123.0, -65.0, -26.0)
ob_central_westbound_1.rotation_euler = (0.0, -0.0, 1.571)
ob_central_westbound_1.lineart.crease_threshold = 0.0
ob_platform_1.location = (113.0, -54.0, -26.0)
ob_platform_1.rotation_euler = (0.0, -0.0, 1.571)
ob_platform_1.lineart.crease_threshold = 0.0
ob_platform_2.location = (116.0, -59.0, -26.0)
ob_platform_2.rotation_euler = (0.0, -0.0, 1.571)
ob_platform_2.lineart.crease_threshold = 0.0
ob_platform_5.location = (-31.0, -33.0, -22.0)
ob_platform_5.lineart.crease_threshold = 0.0

# ---- collection membership
col_collection_1.objects.link(ob_escalator_vlout_2)
col_collection_1.objects.link(ob_escalator_vlout_1)
col_collection_1.objects.link(ob_corridor_012)
col_collection_1.objects.link(ob_escalator_clin)
col_collection_1.objects.link(ob_corridor_011)
col_collection_1.objects.link(ob_corridor_010)
col_collection_1.objects.link(ob_corridor_009)
col_collection_1.objects.link(ob_corridor_008)
col_collection_1.objects.link(ob_corridor_007)
col_collection_1.objects.link(ob_corridor_005)
col_collection_1.objects.link(ob_corridor_004)
col_collection_1.objects.link(ob_escalator_clout)
col_collection_1.objects.link(ob_tickethall_main)
col_collection_1.objects.link(ob_escalator_mainw)
col_collection_1.objects.link(ob_escalator_maine)
col_collection_1.objects.link(ob_corridor_006)
col_collection_1.objects.link(ob_escalator_vlw)
col_collection_1.objects.link(ob_escalator_vle)
col_collection_1.objects.link(ob_corridor_002)
col_collection_1.objects.link(ob_corridor_003)
col_collection_1.objects.link(ob_corridor_000)
col_collection_1.objects.link(ob_central_eastbound_002)
col_collection_1.objects.link(ob_central_eastbound_000)
col_collection_1.objects.link(ob_central_westbound_002)
col_collection_1.objects.link(ob_central_westbound_000)
col_collection_1.objects.link(ob_bakerloo_northbound_001)
col_collection_1.objects.link(ob_bakerloo_northbound_000)
col_collection_1.objects.link(ob_victoria_northbound_002)
col_collection_1.objects.link(ob_victoria_northbound_001)
col_collection_1.objects.link(ob_victoria_northbound_000)
col_collection_1.objects.link(ob_platform_6)
col_collection_1.objects.link(ob_platform_4)
col_collection_1.objects.link(ob_bakerloo_northbound_002)
col_collection_1.objects.link(ob_bakerloo_southbound_001)
col_collection_1.objects.link(ob_bakerloo_southbound_000)
col_collection_1.objects.link(ob_bakerloo_southbound_003)
col_collection_1.objects.link(ob_platform_3)
col_collection_1.objects.link(ob_victoria_southbound_002)
col_collection_1.objects.link(ob_victoria_southbound_000)
col_collection_1.objects.link(ob_victoria_southbound_1)
col_collection_1.objects.link(ob_corridor_1)
col_collection_1.objects.link(ob_central_eastbound_1)
col_collection_1.objects.link(ob_central_westbound_1)
col_collection_1.objects.link(ob_platform_1)
col_collection_1.objects.link(ob_platform_2)
col_collection_1.objects.link(ob_platform_5)

# ---- scene / render settings (as saved in the file)
scene.frame_start = 1; scene.frame_end = 250; scene.frame_set(32)
scene.render.engine = 'BLENDER_EEVEE_NEXT'
scene.render.image_settings.color_mode = 'RGB'
scene.render.image_settings.compression = 90
scene.render.resolution_percentage = 50
scene.render.dither_intensity = 0.0
scene.render.bake_margin = 2
scene.render.bake_bias = 0.0
scene.cycles.use_denoising = False
scene.cycles.samples = 10
scene.cycles.sampling_pattern = 'TABULATED_SOBOL'
scene.cycles.light_sampling_threshold = 0.0
scene.cycles.use_adaptive_sampling = False
scene.cycles.use_light_tree = False
scene.cycles.blur_glossy = 0.0
scene.cycles.volume_bounces = 1
scene.cycles.pixel_filter_type = 'GAUSSIAN'
scene.cycles.sample_clamp_indirect = 0.0
scene.view_settings.view_transform = 'Standard'
bpy.context.view_layer.update()

# ---- added for rendering (the .blend has no active camera and no usable light): camera, sun
cam_auto = bpy.data.cameras.new('AutoCamera')
cam_auto.lens = 50.0
cam_auto.sensor_width = 36.0
cam_auto.clip_end = 3999.01
ob_auto_camera = bpy.data.objects.new('AutoCamera', cam_auto)
scene.collection.objects.link(ob_auto_camera)
ob_auto_camera.location = (254.865, -265.938, 167.792)
ob_auto_camera.rotation_euler = (1.09748, -7.21219e-08, 0.694738)
scene.camera = ob_auto_camera
light_auto_sun = bpy.data.lights.new('AutoSun', 'SUN')
light_auto_sun.energy = 3.0
light_auto_sun.angle = 0.0523599
ob_auto_sun = bpy.data.objects.new('AutoSun', light_auto_sun)
scene.collection.objects.link(ob_auto_sun)
ob_auto_sun.rotation_euler = (0.872665, 0.174533, 0.523599)
bpy.context.view_layer.update()
